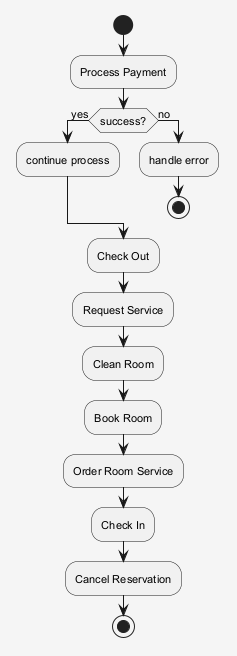

The diagram above was rendered by PlantUML. Its source (embedded in the PNG):
@startuml
skinparam shadowing false
skinparam backgroundColor #F5F5F5
skinparam defaultFontSize 11
start
:Process Payment;
if (success?) then (yes)
:continue process;
else (no)
:handle error;
stop
endif
:Check Out;
:Request Service;
:Clean Room;
:Book Room;
:Order Room Service;
:Check In;
:Cancel Reservation;
stop
@enduml